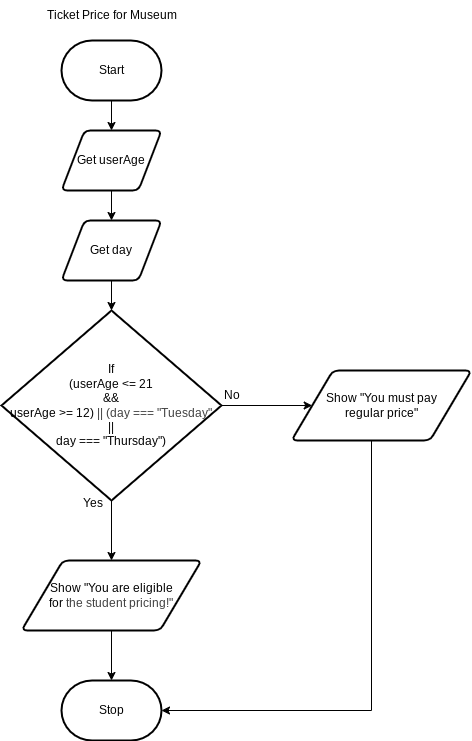

The diagram above was exported from draw.io. Its source (the exported page's mxGraphModel, read from the mxfile embedded in the PNG):
<mxGraphModel dx="615" dy="378" grid="1" gridSize="10" guides="1" tooltips="1" connect="1" arrows="1" fold="1" page="1" pageScale="1" pageWidth="850" pageHeight="1100" math="0" shadow="0">
  <root>
    <mxCell id="0" />
    <mxCell id="1" parent="0" />
    <mxCell id="19" style="edgeStyle=none;html=1;entryX=0.5;entryY=0;entryDx=0;entryDy=0;" parent="1" source="2" target="4" edge="1">
      <mxGeometry relative="1" as="geometry" />
    </mxCell>
    <mxCell id="2" value="Start" style="strokeWidth=2;html=1;shape=mxgraph.flowchart.terminator;whiteSpace=wrap;" parent="1" vertex="1">
      <mxGeometry x="180" y="60" width="100" height="60" as="geometry" />
    </mxCell>
    <mxCell id="18" style="edgeStyle=none;html=1;entryX=0.5;entryY=0;entryDx=0;entryDy=0;" parent="1" source="4" target="5" edge="1">
      <mxGeometry relative="1" as="geometry" />
    </mxCell>
    <mxCell id="4" value="Get userAge" style="shape=parallelogram;html=1;strokeWidth=2;perimeter=parallelogramPerimeter;whiteSpace=wrap;rounded=1;arcSize=12;size=0.23;" parent="1" vertex="1">
      <mxGeometry x="180" y="150" width="100" height="60" as="geometry" />
    </mxCell>
    <mxCell id="5" value="Get day" style="shape=parallelogram;html=1;strokeWidth=2;perimeter=parallelogramPerimeter;whiteSpace=wrap;rounded=1;arcSize=12;size=0.23;" parent="1" vertex="1">
      <mxGeometry x="180" y="240" width="100" height="60" as="geometry" />
    </mxCell>
    <mxCell id="10" style="edgeStyle=none;html=1;entryX=0.5;entryY=0;entryDx=0;entryDy=0;" parent="1" source="6" target="8" edge="1">
      <mxGeometry relative="1" as="geometry" />
    </mxCell>
    <mxCell id="11" style="edgeStyle=none;html=1;entryX=0;entryY=0.5;entryDx=0;entryDy=0;" parent="1" source="6" target="9" edge="1">
      <mxGeometry relative="1" as="geometry" />
    </mxCell>
    <mxCell id="6" value="If&lt;div&gt;(userAge &amp;lt;= 21&lt;div&gt;&amp;amp;&amp;amp;&lt;div&gt;userAge &amp;gt;= 12)&amp;nbsp;&lt;span style=&quot;color: rgb(63, 63, 63); background-color: transparent;&quot;&gt;||&amp;nbsp;&lt;/span&gt;&lt;span style=&quot;color: rgb(63, 63, 63); background-color: transparent;&quot;&gt;(day === &quot;Tuesday&quot;&lt;/span&gt;&lt;/div&gt;&lt;/div&gt;&lt;div&gt;||&lt;/div&gt;&lt;div&gt;day === &quot;Thursday&quot;)&lt;/div&gt;&lt;/div&gt;" style="strokeWidth=2;html=1;shape=mxgraph.flowchart.decision;whiteSpace=wrap;" parent="1" vertex="1">
      <mxGeometry x="120" y="330" width="220" height="190" as="geometry" />
    </mxCell>
    <mxCell id="8" value="Show &quot;You are eligible&lt;div&gt;for&amp;nbsp;&lt;span style=&quot;color: rgb(63, 63, 63); background-color: transparent;&quot;&gt;the student pricing!&quot;&lt;/span&gt;&lt;/div&gt;" style="shape=parallelogram;html=1;strokeWidth=2;perimeter=parallelogramPerimeter;whiteSpace=wrap;rounded=1;arcSize=12;size=0.23;" parent="1" vertex="1">
      <mxGeometry x="140" y="580" width="180" height="70" as="geometry" />
    </mxCell>
    <mxCell id="9" value="Show &quot;You must pay&lt;div&gt;regular price&lt;span style=&quot;background-color: transparent;&quot;&gt;&quot;&lt;/span&gt;&lt;/div&gt;" style="shape=parallelogram;html=1;strokeWidth=2;perimeter=parallelogramPerimeter;whiteSpace=wrap;rounded=1;arcSize=12;size=0.23;" parent="1" vertex="1">
      <mxGeometry x="410" y="390" width="180" height="70" as="geometry" />
    </mxCell>
    <mxCell id="12" value="Yes" style="text;html=1;align=center;verticalAlign=middle;resizable=0;points=[];autosize=1;strokeColor=none;fillColor=none;" parent="1" vertex="1">
      <mxGeometry x="191" y="508" width="40" height="30" as="geometry" />
    </mxCell>
    <mxCell id="13" value="No" style="text;html=1;align=center;verticalAlign=middle;resizable=0;points=[];autosize=1;strokeColor=none;fillColor=none;" parent="1" vertex="1">
      <mxGeometry x="330" y="400" width="40" height="30" as="geometry" />
    </mxCell>
    <mxCell id="14" value="Stop" style="strokeWidth=2;html=1;shape=mxgraph.flowchart.terminator;whiteSpace=wrap;" parent="1" vertex="1">
      <mxGeometry x="180" y="700" width="100" height="60" as="geometry" />
    </mxCell>
    <mxCell id="15" style="edgeStyle=none;html=1;entryX=0.5;entryY=0;entryDx=0;entryDy=0;entryPerimeter=0;" parent="1" source="8" target="14" edge="1">
      <mxGeometry relative="1" as="geometry" />
    </mxCell>
    <mxCell id="16" style="edgeStyle=orthogonalEdgeStyle;html=1;entryX=1;entryY=0.5;entryDx=0;entryDy=0;entryPerimeter=0;rounded=0;curved=0;" parent="1" source="9" target="14" edge="1">
      <mxGeometry relative="1" as="geometry">
        <Array as="points">
          <mxPoint x="490" y="730" />
        </Array>
      </mxGeometry>
    </mxCell>
    <mxCell id="17" style="edgeStyle=none;html=1;entryX=0.5;entryY=0;entryDx=0;entryDy=0;entryPerimeter=0;" parent="1" source="5" target="6" edge="1">
      <mxGeometry relative="1" as="geometry" />
    </mxCell>
    <mxCell id="20" value="Ticket Price for Museum" style="text;html=1;align=center;verticalAlign=middle;resizable=0;points=[];autosize=1;strokeColor=none;fillColor=none;" parent="1" vertex="1">
      <mxGeometry x="155" y="20" width="150" height="30" as="geometry" />
    </mxCell>
  </root>
</mxGraphModel>